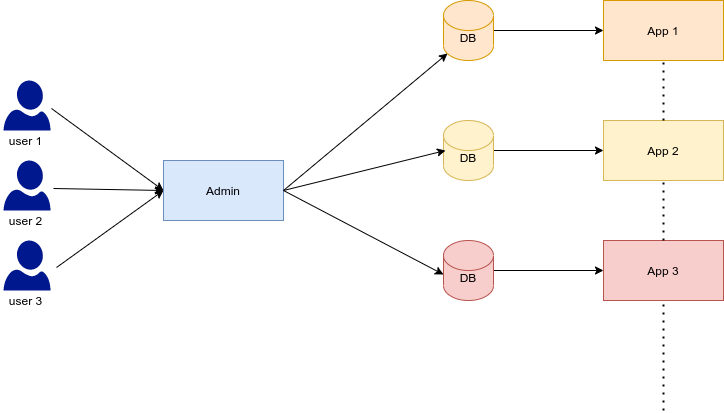

The diagram above was exported from draw.io. Its source (the exported page's mxGraphModel, read from the mxfile embedded in the PNG):
<mxGraphModel dx="815" dy="413" grid="1" gridSize="10" guides="1" tooltips="1" connect="1" arrows="1" fold="1" page="1" pageScale="1" pageWidth="827" pageHeight="1169" math="0" shadow="0">
  <root>
    <mxCell id="0" />
    <mxCell id="1" parent="0" />
    <mxCell id="YV3UlOu77zKscPI3y1KI-1" value="Admin" style="rounded=0;whiteSpace=wrap;html=1;fillColor=#dae8fc;strokeColor=#6c8ebf;" vertex="1" parent="1">
      <mxGeometry x="280" y="240" width="120" height="60" as="geometry" />
    </mxCell>
    <mxCell id="YV3UlOu77zKscPI3y1KI-2" value="App 1" style="rounded=0;whiteSpace=wrap;html=1;fillColor=#ffe6cc;strokeColor=#d79b00;" vertex="1" parent="1">
      <mxGeometry x="720" y="80" width="120" height="60" as="geometry" />
    </mxCell>
    <mxCell id="YV3UlOu77zKscPI3y1KI-3" value="App 2" style="rounded=0;whiteSpace=wrap;html=1;fillColor=#fff2cc;strokeColor=#d6b656;" vertex="1" parent="1">
      <mxGeometry x="720" y="200" width="120" height="60" as="geometry" />
    </mxCell>
    <mxCell id="YV3UlOu77zKscPI3y1KI-4" value="App 3" style="rounded=0;whiteSpace=wrap;html=1;fillColor=#f8cecc;strokeColor=#b85450;" vertex="1" parent="1">
      <mxGeometry x="720" y="320" width="120" height="60" as="geometry" />
    </mxCell>
    <mxCell id="YV3UlOu77zKscPI3y1KI-5" value="" style="endArrow=none;dashed=1;html=1;dashPattern=1 3;strokeWidth=2;entryX=0.5;entryY=1;entryDx=0;entryDy=0;" edge="1" parent="1" target="YV3UlOu77zKscPI3y1KI-4">
      <mxGeometry width="50" height="50" relative="1" as="geometry">
        <mxPoint x="780" y="490" as="sourcePoint" />
        <mxPoint x="790" y="410" as="targetPoint" />
      </mxGeometry>
    </mxCell>
    <mxCell id="YV3UlOu77zKscPI3y1KI-6" value="" style="endArrow=none;dashed=1;html=1;dashPattern=1 3;strokeWidth=2;entryX=0.5;entryY=1;entryDx=0;entryDy=0;exitX=0.5;exitY=0;exitDx=0;exitDy=0;" edge="1" parent="1" source="YV3UlOu77zKscPI3y1KI-3" target="YV3UlOu77zKscPI3y1KI-2">
      <mxGeometry width="50" height="50" relative="1" as="geometry">
        <mxPoint x="860" y="260" as="sourcePoint" />
        <mxPoint x="860" y="150" as="targetPoint" />
      </mxGeometry>
    </mxCell>
    <mxCell id="YV3UlOu77zKscPI3y1KI-7" value="" style="endArrow=none;dashed=1;html=1;dashPattern=1 3;strokeWidth=2;entryX=0.5;entryY=1;entryDx=0;entryDy=0;exitX=0.5;exitY=0;exitDx=0;exitDy=0;" edge="1" parent="1" source="YV3UlOu77zKscPI3y1KI-4" target="YV3UlOu77zKscPI3y1KI-3">
      <mxGeometry width="50" height="50" relative="1" as="geometry">
        <mxPoint x="800" y="510" as="sourcePoint" />
        <mxPoint x="800" y="400" as="targetPoint" />
      </mxGeometry>
    </mxCell>
    <mxCell id="YV3UlOu77zKscPI3y1KI-14" style="edgeStyle=orthogonalEdgeStyle;rounded=0;orthogonalLoop=1;jettySize=auto;html=1;entryX=0;entryY=0.5;entryDx=0;entryDy=0;" edge="1" parent="1" source="YV3UlOu77zKscPI3y1KI-11" target="YV3UlOu77zKscPI3y1KI-2">
      <mxGeometry relative="1" as="geometry" />
    </mxCell>
    <mxCell id="YV3UlOu77zKscPI3y1KI-11" value="&lt;br&gt;DB" style="shape=cylinder2;whiteSpace=wrap;html=1;boundedLbl=1;backgroundOutline=1;size=15;fillColor=#ffe6cc;strokeColor=#d79b00;" vertex="1" parent="1">
      <mxGeometry x="560" y="80" width="50" height="60" as="geometry" />
    </mxCell>
    <mxCell id="YV3UlOu77zKscPI3y1KI-15" style="edgeStyle=orthogonalEdgeStyle;rounded=0;orthogonalLoop=1;jettySize=auto;html=1;" edge="1" parent="1" source="YV3UlOu77zKscPI3y1KI-12" target="YV3UlOu77zKscPI3y1KI-3">
      <mxGeometry relative="1" as="geometry" />
    </mxCell>
    <mxCell id="YV3UlOu77zKscPI3y1KI-12" value="&lt;br&gt;DB" style="shape=cylinder2;whiteSpace=wrap;html=1;boundedLbl=1;backgroundOutline=1;size=15;fillColor=#fff2cc;strokeColor=#d6b656;" vertex="1" parent="1">
      <mxGeometry x="560" y="200" width="50" height="60" as="geometry" />
    </mxCell>
    <mxCell id="YV3UlOu77zKscPI3y1KI-16" style="edgeStyle=orthogonalEdgeStyle;rounded=0;orthogonalLoop=1;jettySize=auto;html=1;" edge="1" parent="1" source="YV3UlOu77zKscPI3y1KI-13" target="YV3UlOu77zKscPI3y1KI-4">
      <mxGeometry relative="1" as="geometry" />
    </mxCell>
    <mxCell id="YV3UlOu77zKscPI3y1KI-13" value="&lt;br&gt;DB" style="shape=cylinder2;whiteSpace=wrap;html=1;boundedLbl=1;backgroundOutline=1;size=15;fillColor=#f8cecc;strokeColor=#b85450;" vertex="1" parent="1">
      <mxGeometry x="560" y="320" width="50" height="60" as="geometry" />
    </mxCell>
    <mxCell id="YV3UlOu77zKscPI3y1KI-17" value="" style="endArrow=classic;html=1;exitX=1;exitY=0.5;exitDx=0;exitDy=0;entryX=0.08;entryY=0.883;entryDx=0;entryDy=0;entryPerimeter=0;" edge="1" parent="1" source="YV3UlOu77zKscPI3y1KI-1" target="YV3UlOu77zKscPI3y1KI-11">
      <mxGeometry width="50" height="50" relative="1" as="geometry">
        <mxPoint x="440" y="370" as="sourcePoint" />
        <mxPoint x="490" y="320" as="targetPoint" />
      </mxGeometry>
    </mxCell>
    <mxCell id="YV3UlOu77zKscPI3y1KI-18" value="" style="endArrow=classic;html=1;entryX=0.04;entryY=0.5;entryDx=0;entryDy=0;entryPerimeter=0;" edge="1" parent="1" target="YV3UlOu77zKscPI3y1KI-12">
      <mxGeometry width="50" height="50" relative="1" as="geometry">
        <mxPoint x="400" y="270" as="sourcePoint" />
        <mxPoint x="574" y="142.98000000000002" as="targetPoint" />
      </mxGeometry>
    </mxCell>
    <mxCell id="YV3UlOu77zKscPI3y1KI-19" value="" style="endArrow=classic;html=1;exitX=1;exitY=0.5;exitDx=0;exitDy=0;entryX=0;entryY=0.567;entryDx=0;entryDy=0;entryPerimeter=0;" edge="1" parent="1" source="YV3UlOu77zKscPI3y1KI-1" target="YV3UlOu77zKscPI3y1KI-13">
      <mxGeometry width="50" height="50" relative="1" as="geometry">
        <mxPoint x="420" y="290" as="sourcePoint" />
        <mxPoint x="584" y="152.98000000000002" as="targetPoint" />
      </mxGeometry>
    </mxCell>
    <mxCell id="YV3UlOu77zKscPI3y1KI-26" value="" style="aspect=fixed;pointerEvents=1;shadow=0;dashed=0;html=1;strokeColor=none;labelPosition=center;verticalLabelPosition=bottom;verticalAlign=top;align=center;fillColor=#00188D;shape=mxgraph.azure.user" vertex="1" parent="1">
      <mxGeometry x="120" y="240" width="47" height="50" as="geometry" />
    </mxCell>
    <mxCell id="YV3UlOu77zKscPI3y1KI-28" value="user 2" style="text;html=1;align=center;verticalAlign=middle;resizable=0;points=[];autosize=1;" vertex="1" parent="1">
      <mxGeometry x="117" y="290" width="50" height="20" as="geometry" />
    </mxCell>
    <mxCell id="YV3UlOu77zKscPI3y1KI-29" value="" style="aspect=fixed;pointerEvents=1;shadow=0;dashed=0;html=1;strokeColor=none;labelPosition=center;verticalLabelPosition=bottom;verticalAlign=top;align=center;fillColor=#00188D;shape=mxgraph.azure.user" vertex="1" parent="1">
      <mxGeometry x="120" y="160" width="47" height="50" as="geometry" />
    </mxCell>
    <mxCell id="YV3UlOu77zKscPI3y1KI-30" value="user 1" style="text;html=1;align=center;verticalAlign=middle;resizable=0;points=[];autosize=1;" vertex="1" parent="1">
      <mxGeometry x="117" y="210" width="50" height="20" as="geometry" />
    </mxCell>
    <mxCell id="YV3UlOu77zKscPI3y1KI-31" value="" style="aspect=fixed;pointerEvents=1;shadow=0;dashed=0;html=1;strokeColor=none;labelPosition=center;verticalLabelPosition=bottom;verticalAlign=top;align=center;fillColor=#00188D;shape=mxgraph.azure.user" vertex="1" parent="1">
      <mxGeometry x="120" y="320" width="47" height="50" as="geometry" />
    </mxCell>
    <mxCell id="YV3UlOu77zKscPI3y1KI-32" value="user 3" style="text;html=1;align=center;verticalAlign=middle;resizable=0;points=[];autosize=1;" vertex="1" parent="1">
      <mxGeometry x="117" y="370" width="50" height="20" as="geometry" />
    </mxCell>
    <mxCell id="YV3UlOu77zKscPI3y1KI-34" value="" style="endArrow=classic;html=1;exitX=1.021;exitY=0.56;exitDx=0;exitDy=0;exitPerimeter=0;entryX=0;entryY=0.5;entryDx=0;entryDy=0;" edge="1" parent="1" source="YV3UlOu77zKscPI3y1KI-29" target="YV3UlOu77zKscPI3y1KI-1">
      <mxGeometry width="50" height="50" relative="1" as="geometry">
        <mxPoint x="230" y="440" as="sourcePoint" />
        <mxPoint x="280" y="390" as="targetPoint" />
      </mxGeometry>
    </mxCell>
    <mxCell id="YV3UlOu77zKscPI3y1KI-35" value="" style="endArrow=classic;html=1;exitX=1.064;exitY=0.56;exitDx=0;exitDy=0;exitPerimeter=0;entryX=0;entryY=0.5;entryDx=0;entryDy=0;" edge="1" parent="1" source="YV3UlOu77zKscPI3y1KI-26" target="YV3UlOu77zKscPI3y1KI-1">
      <mxGeometry width="50" height="50" relative="1" as="geometry">
        <mxPoint x="177.98699999999997" y="198" as="sourcePoint" />
        <mxPoint x="290" y="280" as="targetPoint" />
      </mxGeometry>
    </mxCell>
    <mxCell id="YV3UlOu77zKscPI3y1KI-36" value="" style="endArrow=classic;html=1;exitX=1.128;exitY=0.54;exitDx=0;exitDy=0;exitPerimeter=0;entryX=0;entryY=0.5;entryDx=0;entryDy=0;" edge="1" parent="1" source="YV3UlOu77zKscPI3y1KI-31" target="YV3UlOu77zKscPI3y1KI-1">
      <mxGeometry width="50" height="50" relative="1" as="geometry">
        <mxPoint x="187.98699999999997" y="208" as="sourcePoint" />
        <mxPoint x="300" y="290" as="targetPoint" />
      </mxGeometry>
    </mxCell>
  </root>
</mxGraphModel>